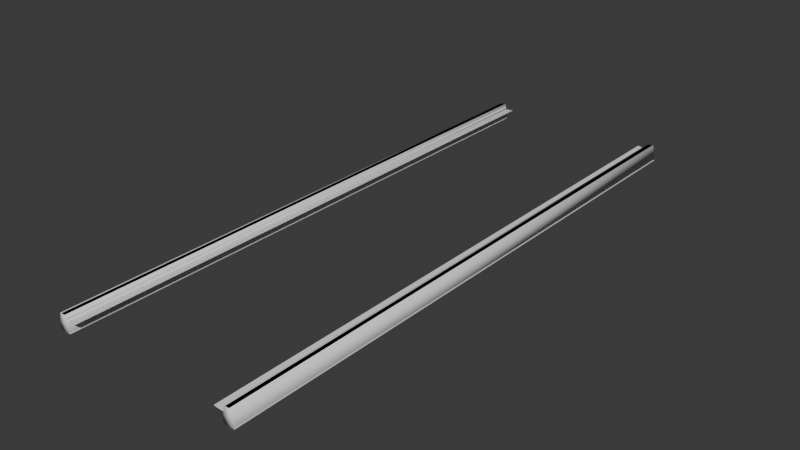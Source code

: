 # Source: track_straight_256b.blend  (saved by Blender 4.0.36; exported with 4.5.12 LTS)
import bpy
from mathutils import Matrix  # noqa: F401  (used for matrix-valued properties, if any)

bpy.ops.wm.read_factory_settings(use_empty=True)
scene = bpy.context.scene
scene.name = 'Scene'

# ---- collections
col_track_straight_256b_ref = bpy.data.collections.new('track_straight_256b_ref'); scene.collection.children.link(col_track_straight_256b_ref)
col_track_straight_256b_phys = bpy.data.collections.new('track_straight_256b_phys'); scene.collection.children.link(col_track_straight_256b_phys)

# ---- materials (node trees are filled in below, after node groups)
mat_track_straight_256a = bpy.data.materials.new('track_straight_256a')
mat_track_straight_256a.use_transparent_shadow = False

# ---- node groups
ng_auto_smooth = bpy.data.node_groups.new('Auto Smooth', 'GeometryNodeTree')
_s = ng_auto_smooth.interface.new_socket(name='Geometry', in_out='OUTPUT', socket_type='NodeSocketGeometry')
_s = ng_auto_smooth.interface.new_socket(name='Geometry', in_out='INPUT', socket_type='NodeSocketGeometry')
_s = ng_auto_smooth.interface.new_socket(name='Angle', in_out='INPUT', socket_type='NodeSocketFloat')
_s.subtype = 'ANGLE'
_s.min_value = 0.0
_s.max_value = 3.142
ng_auto_smooth.is_modifier = True
_N = ng_auto_smooth.nodes; _L = ng_auto_smooth.links
n0 = _N.new('NodeGroupOutput'); n0.name = 'Group Output'; n0.location = (480, -100)
n1 = _N.new('NodeGroupInput'); n1.name = 'Group Input'; n1.location = (-420, -300)
n2 = _N.new('NodeGroupInput'); n2.name = 'Group Input.001'; n2.location = (-60, -100)
n3 = _N.new('GeometryNodeSetShadeSmooth'); n3.name = 'Set Shade Smooth'; n3.location = (120, -100)
n3.domain = 'EDGE'
n4 = _N.new('GeometryNodeSetShadeSmooth'); n4.name = 'Set Shade Smooth.001'; n4.location = (300, -100)
n5 = _N.new('GeometryNodeInputMeshEdgeAngle'); n5.name = 'Edge Angle'; n5.location = (-420, -220)
n6 = _N.new('GeometryNodeInputEdgeSmooth'); n6.name = 'Is Edge Smooth'; n6.location = (-60, -160)
n7 = _N.new('GeometryNodeInputShadeSmooth'); n7.name = 'Is Face Smooth'; n7.location = (-240, -340)
n8 = _N.new('FunctionNodeBooleanMath'); n8.name = 'Boolean Math'; n8.location = (-60, -220)
n9 = _N.new('FunctionNodeCompare'); n9.name = 'Compare'; n9.location = (-240, -180)
n9.operation = 'LESS_EQUAL'
_L.new(n5.outputs[0], n9.inputs[0])
_L.new(n4.outputs[0], n0.inputs[0])
_L.new(n1.outputs[1], n9.inputs[1])
_L.new(n9.outputs[0], n8.inputs[0])
_L.new(n7.outputs[0], n8.inputs[1])
_L.new(n2.outputs[0], n3.inputs[0])
_L.new(n6.outputs[0], n3.inputs[1])
_L.new(n3.outputs[0], n4.inputs[0])
_L.new(n8.outputs[0], n3.inputs[2])
n0.is_active_output = True

# ---- material node trees
mat_track_straight_256a.use_nodes = True; mat_track_straight_256a.node_tree.nodes.clear()
_N = mat_track_straight_256a.node_tree.nodes; _L = mat_track_straight_256a.node_tree.links
n0 = _N.new('ShaderNodeBsdfPrincipled'); n0.name = 'Principled BSDF'; n0.location = (10, 300)
n0.inputs[3].default_value = 1.45
n1 = _N.new('ShaderNodeOutputMaterial'); n1.name = 'Material Output'; n1.location = (300, 300)
_L.new(n0.outputs[0], n1.inputs[0])
n1.is_active_output = True

# ---- world
world_world = bpy.data.worlds.new('World'); scene.world = world_world
world_world.use_nodes = True; world_world.node_tree.nodes.clear()
_N = world_world.node_tree.nodes; _L = world_world.node_tree.links
n0 = _N.new('ShaderNodeOutputWorld'); n0.name = 'World Output'; n0.location = (300, 300)
n1 = _N.new('ShaderNodeBackground'); n1.name = 'Background'; n1.location = (10, 300)
n1.inputs[0].default_value = (0.05088, 0.05088, 0.05088, 1.0)
_L.new(n1.outputs[0], n0.inputs[0])
n0.is_active_output = True
world_world.color = (0.05088, 0.05088, 0.05088)
world_world.use_sun_shadow = False
world_world.sun_shadow_jitter_overblur = 0.0

# ---- meshes
me_track_straight_256b_ref = bpy.data.meshes.new('track_straight_256b_ref')
me_track_straight_256b_ref.from_pydata([(-38.0, -128.0, 0.0), (-39.6, -128.0, 7.0), (-40.01, -128.0, 1.584), (-39.33, -128.0, 0.9585), (-39.81, -128.0, 1.207), (-38.0, -128.0, 0.3994), (-38.11, -128.0, 0.5107), (-40.1, -128.0, 2.561), (-40.05, -128.0, 3.611), (-39.89, -128.0, 4.24), (-39.39, -128.0, 4.584), (-43.0, -128.0, 0.0), (-41.36, -128.0, 7.0), (-40.99, -128.0, 1.584), (-41.67, -128.0, 0.9585), (-41.19, -128.0, 1.207), (-43.0, -128.0, 0.3994), (-42.89, -128.0, 0.5107), (-40.9, -128.0, 2.561), (-40.95, -128.0, 4.411), (-41.01, -128.0, 5.04), (-41.31, -128.0, 5.384), (-41.93, -128.0, 5.563), (-42.02, -128.0, 5.685), (-41.99, -128.0, 6.46), (-41.71, -128.0, 6.901), (-41.9, -128.0, 6.712), (-38.0, 128.0, 0.0), (-39.6, 128.0, 7.0), (-40.01, 128.0, 1.584), (-39.33, 128.0, 0.9585), (-39.81, 128.0, 1.207), (-38.0, 128.0, 0.3994), (-38.11, 128.0, 0.5107), (-40.1, 128.0, 2.561), (-40.05, 128.0, 3.611), (-39.89, 128.0, 4.24), (-39.39, 128.0, 4.584), (-35.49, 128.0, 4.784), (-35.49, -128.0, 4.784), (-43.0, 128.0, 0.0), (-41.36, 128.0, 7.0), (-40.99, 128.0, 1.584), (-41.67, 128.0, 0.9585), (-41.19, 128.0, 1.207), (-43.0, 128.0, 0.3994), (-42.89, 128.0, 0.5107), (-40.9, 128.0, 2.561), (-40.95, 128.0, 4.411), (-41.01, 128.0, 5.04), (-41.31, 128.0, 5.384), (-41.93, 128.0, 5.563), (-42.02, 128.0, 5.685), (-41.99, 128.0, 6.46), (-41.71, 128.0, 6.901), (-41.9, 128.0, 6.712), (-34.49, 128.0, 4.984), (-34.49, -128.0, 4.984), (-39.3, -128.0, 6.8), (-39.3, 128.0, 6.8), (-39.0, -128.0, 6.4), (-39.0, 128.0, 6.4), (-38.6, -128.0, 5.3), (-38.6, 128.0, 5.3)], [], [(29, 34, 7, 2), (4, 31, 29, 2), (7, 34, 35, 8), (3, 30, 31, 4), (5, 32, 33, 6), (33, 30, 3, 6), (0, 27, 32, 5), (9, 36, 37, 10), (35, 36, 9, 8), (10, 37, 38, 39), (42, 13, 18, 47), (13, 42, 44, 15), (19, 48, 47, 18), (15, 44, 43, 14), (17, 46, 45, 16), (46, 17, 14, 43), (16, 45, 40, 11), (21, 50, 49, 20), (48, 19, 20, 49), (28, 41, 12, 1), (23, 52, 51, 22), (50, 21, 22, 51), (25, 54, 55, 26), (26, 55, 53, 24), (52, 23, 24, 53), (54, 25, 12, 41), (39, 38, 56, 57), (28, 1, 58, 59), (59, 58, 60, 61), (61, 60, 62, 63)])
me_track_straight_256b_ref.polygons.foreach_set('use_smooth', [True] * 30)
_uv = me_track_straight_256b_ref.uv_layers.new(name='UVКарта')
_uv.uv.foreach_set('vector', [0.05161, 5.739e-05, 0.06693, 5.739e-05, 0.06693, 0.9999, 0.05161, 0.9999, 0.04489, 0.9999, 0.04489, 5.739e-05, 0.05161, 5.739e-05, 0.05161, 0.9999, 0.06693, 0.9999, 0.06693, 5.739e-05, 0.09584, 5.739e-05, 0.09584, 0.9999, 0.03658, 0.9999, 0.03658, 5.739e-05, 0.04489, 5.739e-05, 0.04489, 0.9999, 0.006298, 0.9999, 0.006298, 8.814e-05, 0.008752, 5.739e-05, 0.008752, 0.9999, 0.008752, 5.739e-05, 0.03658, 5.739e-05, 0.03658, 0.9999, 0.008752, 0.9999, 5.746e-05, 0.9999, 5.742e-05, 8.815e-05, 0.006298, 8.814e-05, 0.006298, 0.9999, 0.1057, 0.9999, 0.1057, 5.739e-05, 0.1128, 5.739e-05, 0.1128, 0.9999, 0.09584, 5.739e-05, 0.1057, 5.739e-05, 0.1057, 0.9999, 0.09584, 0.9999, 0.1128, 0.9999, 0.1128, 5.739e-05, 0.1128, 5.739e-05, 0.1128, 0.9999, 0.2781, 5.738e-05, 0.2781, 0.9999, 0.2628, 0.9999, 0.2628, 5.738e-05, 0.2781, 0.9999, 0.2781, 5.738e-05, 0.2848, 5.738e-05, 0.2848, 0.9999, 0.2339, 0.9999, 0.2339, 5.738e-05, 0.2628, 5.738e-05, 0.2628, 0.9999, 0.2848, 0.9999, 0.2848, 5.738e-05, 0.2932, 5.738e-05, 0.2932, 0.9999, 0.321, 0.9999, 0.321, 5.738e-05, 0.3234, 8.813e-05, 0.3234, 0.9999, 0.321, 5.738e-05, 0.321, 0.9999, 0.2932, 0.9999, 0.2932, 5.738e-05, 0.3234, 0.9999, 0.3234, 8.813e-05, 0.3297, 8.813e-05, 0.3297, 0.9999, 0.2169, 0.9999, 0.2169, 5.738e-05, 0.224, 5.738e-05, 0.224, 0.9999, 0.2339, 5.738e-05, 0.2339, 0.9999, 0.224, 0.9999, 0.224, 5.738e-05, 0.1514, 5.739e-05, 0.1784, 5.738e-05, 0.1784, 0.9999, 0.1514, 0.9999, 0.2045, 0.9999, 0.2045, 5.738e-05, 0.2068, 5.738e-05, 0.2068, 0.9999, 0.2169, 5.738e-05, 0.2169, 0.9999, 0.2068, 0.9999, 0.2068, 5.738e-05, 0.184, 0.9999, 0.184, 5.738e-05, 0.1882, 5.738e-05, 0.1882, 0.9999, 0.1882, 0.9999, 0.1882, 5.738e-05, 0.1923, 5.738e-05, 0.1923, 0.9999, 0.2045, 5.738e-05, 0.2045, 0.9999, 0.1923, 0.9999, 0.1923, 5.738e-05, 0.184, 5.738e-05, 0.184, 0.9999, 0.1784, 0.9999, 0.1784, 5.738e-05, 0.1128, 0.9999, 0.1128, 5.739e-05, 0.1128, 5.739e-05, 0.1128, 0.9999, 0.1514, 5.739e-05, 0.1514, 0.9999, 0.1514, 0.9999, 0.1514, 5.739e-05, 0.1514, 5.739e-05, 0.1514, 0.9999, 0.1514, 0.9999, 0.1514, 5.739e-05, 0.1514, 5.739e-05, 0.1514, 0.9999, 0.1514, 0.9999, 0.1514, 5.739e-05])
me_track_straight_256b_ref.materials.append(mat_track_straight_256a)
me_track_straight_256b_ref.update()
me_track_straight_256a_phys = bpy.data.meshes.new('track_straight_256a_phys')
me_track_straight_256a_phys.from_pydata([(38.0, -128.0, 0.0), (39.0, -128.0, 7.0), (38.0, 128.0, 0.0), (39.0, 128.0, 7.0), (43.0, -128.0, 0.0), (42.0, -128.0, 7.0), (43.0, 128.0, 0.0), (42.0, 128.0, 7.0), (-43.0, -128.0, 0.0), (-42.0, -128.0, 7.0), (-43.0, 128.0, 0.0), (-42.0, 128.0, 7.0), (-38.0, -128.0, 0.0), (-39.0, -128.0, 7.0), (-38.0, 128.0, 0.0), (-39.0, 128.0, 7.0)], [], [(0, 1, 3, 2), (2, 3, 7, 6), (6, 7, 5, 4), (2, 6, 4, 0), (7, 3, 1, 5), (4, 5, 1, 0), (8, 9, 11, 10), (10, 11, 15, 14), (14, 15, 13, 12), (10, 14, 12, 8), (15, 11, 9, 13), (12, 13, 9, 8)])
me_track_straight_256a_phys.polygons.foreach_set('use_smooth', [True] * 12)
_uv = me_track_straight_256a_phys.uv_layers.new(name='UVMap')
_uv.uv.foreach_set('vector', [0.375, 0.0, 0.625, 0.0, 0.625, 0.25, 0.375, 0.25, 0.375, 0.25, 0.625, 0.25, 0.625, 0.5, 0.375, 0.5, 0.375, 0.5, 0.625, 0.5, 0.625, 0.75, 0.375, 0.75, 0.125, 0.5, 0.375, 0.5, 0.375, 0.75, 0.125, 0.75, 0.625, 0.5, 0.875, 0.5, 0.875, 0.75, 0.625, 0.75, 0.375, 0.75, 0.625, 0.75, 0.625, 1.0, 0.375, 1.0, 0.375, 0.0, 0.625, 0.0, 0.625, 0.25, 0.375, 0.25, 0.375, 0.25, 0.625, 0.25, 0.625, 0.5, 0.375, 0.5, 0.375, 0.5, 0.625, 0.5, 0.625, 0.75, 0.375, 0.75, 0.125, 0.5, 0.375, 0.5, 0.375, 0.75, 0.125, 0.75, 0.625, 0.5, 0.875, 0.5, 0.875, 0.75, 0.625, 0.75, 0.375, 0.75, 0.625, 0.75, 0.625, 1.0, 0.375, 1.0])
me_track_straight_256a_phys.update()

# ---- objects
ob_track_straight_256b_ref = bpy.data.objects.new('track_straight_256b_ref', me_track_straight_256b_ref)
ob_track_straight_256a_phys = bpy.data.objects.new('track_straight_256a_phys', me_track_straight_256a_phys)

# ---- transforms, parenting, visibility, modifiers, constraints
ob_track_straight_256b_ref.location = (0.0, 0.0, 0.0)
_m = ob_track_straight_256b_ref.modifiers.new('Mirror', 'MIRROR')
_m = ob_track_straight_256b_ref.modifiers.new('Auto Smooth', 'NODES')
_m.node_group = ng_auto_smooth
_gi = [s.identifier for s in ng_auto_smooth.interface.items_tree if s.item_type == 'SOCKET' and s.in_out == 'INPUT']
_m[_gi[1]] = 1.222  # Angle
ob_track_straight_256a_phys.location = (0.0, 0.0, 0.0)

# ---- collection membership
col_track_straight_256b_ref.objects.link(ob_track_straight_256b_ref)
col_track_straight_256b_phys.objects.link(ob_track_straight_256a_phys)

# ---- scene / render settings (as saved in the file)
scene.frame_start = 1; scene.frame_end = 250; scene.frame_set(3)
scene.render.engine = 'BLENDER_EEVEE_NEXT'
scene.cycles.sampling_pattern = 'TABULATED_SOBOL'
bpy.context.view_layer.update()

# ---- added for rendering (the .blend has no active camera and no usable light): camera, sun
cam_auto = bpy.data.cameras.new('AutoCamera')
cam_auto.lens = 50.0
cam_auto.sensor_width = 36.0
cam_auto.clip_end = 4386.59
ob_auto_camera = bpy.data.objects.new('AutoCamera', cam_auto)
scene.collection.objects.link(ob_auto_camera)
ob_auto_camera.location = (249.949, -299.939, 203.46)
ob_auto_camera.rotation_euler = (1.09748, -7.21219e-08, 0.694738)
scene.camera = ob_auto_camera
light_auto_sun = bpy.data.lights.new('AutoSun', 'SUN')
light_auto_sun.energy = 3.0
light_auto_sun.angle = 0.0523599
ob_auto_sun = bpy.data.objects.new('AutoSun', light_auto_sun)
scene.collection.objects.link(ob_auto_sun)
ob_auto_sun.rotation_euler = (0.872665, 0.174533, 0.523599)
bpy.context.view_layer.update()
